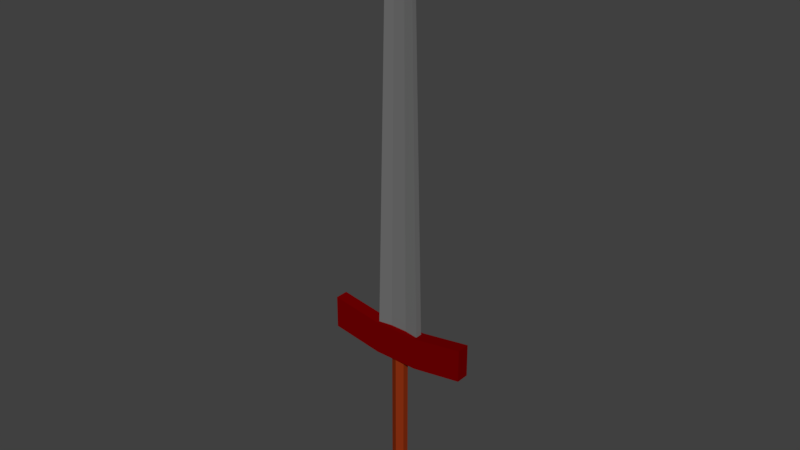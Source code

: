 # Source: dagger_1.blend  (saved by Blender 2.78.0; exported with 4.5.12 LTS)
import bpy
from mathutils import Matrix  # noqa: F401  (used for matrix-valued properties, if any)

bpy.ops.wm.read_factory_settings(use_empty=True)
scene = bpy.context.scene
scene.name = 'Scene'

# ---- collections
col_collection_1 = bpy.data.collections.new('Collection 1'); scene.collection.children.link(col_collection_1)

# ---- materials (node trees are filled in below, after node groups)
mat_material_006 = bpy.data.materials.new('Material.006')
mat_material_006.alpha_threshold = 0.0
mat_material_006.use_transparent_shadow = False
mat_material_006.diffuse_color = (0.1734, 0.0, 0.0004086, 1.0)
mat_material_006.roughness = 0.5
mat_material_003 = bpy.data.materials.new('Material.003')
mat_material_003.alpha_threshold = 0.0
mat_material_003.use_transparent_shadow = False
mat_material_003.diffuse_color = (0.2598, 0.03029, 0.006101, 1.0)
mat_material_003.roughness = 0.5
mat_material_004 = bpy.data.materials.new('Material.004')
mat_material_004.alpha_threshold = 0.0
mat_material_004.use_transparent_shadow = False
mat_material_004.diffuse_color = (0.1679, 0.1679, 0.1679, 1.0)
mat_material_004.roughness = 0.5

# ---- material node trees

# ---- world
world_world = bpy.data.worlds.new('World'); scene.world = world_world
world_world.color = (0.05088, 0.05088, 0.05088)
world_world.use_sun_shadow = False
world_world.sun_shadow_jitter_overblur = 0.0
world_world.cycles.sampling_method = 'MANUAL'

# ---- meshes
me_cube_002 = bpy.data.meshes.new('Cube.002')
me_cube_002.from_pydata([(-0.01219, -0.002728, 0.1541), (-0.01219, 0.002728, 0.1541), (0.01219, -0.002728, 0.1541), (-0.03274, -0.00516, 0.1056), (0.01219, 0.002728, 0.1541), (-0.03274, 0.00516, 0.1056), (-0.02011, -0.003169, 0.6747), (0.02011, -0.003169, 0.6747), (0.02011, 0.003169, 0.6747), (-0.02011, 0.003169, 0.6747), (0.03274, -0.00516, 0.1056), (0.03274, 0.00516, 0.1056), (0.1076, 0.00516, 0.1177), (0.1076, 0.00516, 0.1655), (-0.1076, -0.00516, 0.1655), (-0.1076, 0.00516, 0.1655), (-0.03274, -0.00516, 0.1077), (-0.03274, 0.00516, 0.1077), (0.03274, -0.00516, 0.1077), (0.03274, 0.00516, 0.1077), (0.1076, -0.00516, 0.1655), (0.1076, -0.00516, 0.1177), (-0.1076, 0.00516, 0.1177), (-0.1076, -0.00516, 0.1177), (0.03274, 0.009541, 0.1534), (-0.03274, 0.009541, 0.1534), (0.03274, 0.009541, 0.1056), (-0.03274, -0.009541, 0.1056), (0.03274, -0.009541, 0.1056), (-0.03274, -0.009541, 0.1534), (0.03274, -0.009541, 0.1534), (-0.03274, 0.009541, 0.1056), (0.1076, 0.009541, 0.1655), (0.1076, 0.009541, 0.1177), (-0.1076, 0.009541, 0.1177), (-0.1076, 0.009541, 0.1655), (-0.1076, -0.009541, 0.1177), (-0.1076, -0.009541, 0.1655), (0.1076, -0.009541, 0.1655), (0.1076, -0.009541, 0.1177), (1.46e-09, 0.009322, -0.1208), (1.46e-09, 0.009322, 0.1076), (0.01025, 0.004661, -0.1208), (0.01025, 0.004661, 0.1076), (0.01025, -0.004661, -0.1208), (0.01025, -0.004661, 0.1076), (4.524e-10, -0.009322, -0.1208), (4.524e-10, -0.009322, 0.1076), (-0.01025, -0.004661, -0.1208), (-0.01025, -0.004661, 0.1076), (-0.01025, 0.004661, -0.1208), (-0.01025, 0.004661, 0.1076), (0.007487, 0.001675, 0.6587), (-0.03274, 0.00516, 0.1534), (0.03274, 0.00516, 0.1534), (0.007487, -0.001675, 0.6587), (-0.007487, 0.001675, 0.6587), (0.03274, -0.00516, 0.1534), (-0.03274, -0.00516, 0.1534), (-0.007487, -0.001675, 0.6587), (0.0, -6.985e-10, 0.7433)], [], [(53, 54, 24, 25), (17, 19, 18, 16), (0, 2, 55, 59), (54, 4, 52, 8), (10, 11, 12, 21), (58, 53, 15, 14), (10, 21, 39, 28), (14, 15, 22, 23), (13, 20, 21, 12), (12, 11, 26, 33), (54, 57, 20, 13), (57, 58, 29, 30), (58, 14, 37, 29), (11, 5, 31, 26), (5, 3, 23, 22), (25, 24, 26, 31), (30, 29, 27, 28), (27, 29, 37, 36), (26, 24, 32, 33), (30, 28, 39, 38), (25, 31, 34, 35), (23, 3, 27, 36), (22, 15, 35, 34), (13, 12, 33, 32), (20, 57, 30, 38), (14, 23, 36, 37), (54, 13, 32, 24), (21, 20, 38, 39), (5, 22, 34, 31), (3, 10, 28, 27), (15, 53, 25, 35), (40, 41, 43, 42), (42, 43, 45, 44), (44, 45, 47, 46), (46, 47, 49, 48), (43, 41, 51, 49, 47, 45), (48, 49, 51, 50), (50, 51, 41, 40), (40, 42, 44, 46, 48, 50), (4, 1, 56, 52), (1, 4, 54, 53), (57, 54, 8, 7), (58, 0, 59, 6), (2, 0, 58, 57), (53, 58, 6, 9), (1, 53, 9, 56), (2, 57, 7, 55), (8, 52, 60), (9, 6, 60), (52, 56, 60), (56, 9, 60), (55, 7, 60), (6, 59, 60), (7, 8, 60), (59, 55, 60)])
me_cube_002.polygons.foreach_set('material_index', [0, 0, 2, 2, 0, 0, 0, 0, 0, 0, 0, 0, 0, 0, 0, 0, 0, 0, 0, 0, 0, 0, 0, 0, 0, 0, 0, 0, 0, 0, 0, 1, 1, 1, 1, 0, 1, 1, 1, 2, 0, 2, 2, 0, 2, 2, 2, 2, 2, 2, 2, 2, 2, 2, 2])
me_cube_002.materials.append(mat_material_006)
me_cube_002.materials.append(mat_material_003)
me_cube_002.materials.append(mat_material_004)
me_cube_002.use_remesh_preserve_volume = False
me_cube_002.use_remesh_preserve_attributes = False
me_cube_002.use_mirror_vertex_groups = False
me_cube_002.update()

# ---- objects
ob_dagger_1 = bpy.data.objects.new('Dagger_1', me_cube_002)

# ---- transforms, parenting, visibility, modifiers, constraints
ob_dagger_1.location = (0.0, 0.0, 0.0)
ob_dagger_1.lineart.crease_threshold = 0.0

# ---- collection membership
col_collection_1.objects.link(ob_dagger_1)

# ---- scene / render settings (as saved in the file)
scene.frame_start = 1; scene.frame_end = 250; scene.frame_set(1)
scene.render.engine = 'BLENDER_EEVEE_NEXT'
scene.render.resolution_percentage = 50
scene.render.dither_intensity = 0.0
scene.cycles.use_denoising = False
scene.cycles.samples = 128
scene.cycles.sampling_pattern = 'TABULATED_SOBOL'
scene.cycles.light_sampling_threshold = 0.0
scene.cycles.use_adaptive_sampling = False
scene.cycles.use_light_tree = False
scene.cycles.blur_glossy = 0.0
scene.cycles.sample_clamp_indirect = 0.0
scene.view_settings.view_transform = 'Standard'
bpy.context.view_layer.update()

# ---- added for rendering (the .blend has no active camera and no usable light): camera, sun
cam_auto = bpy.data.cameras.new('AutoCamera')
cam_auto.lens = 50.0
cam_auto.sensor_width = 36.0
cam_auto.clip_end = 1000.0
ob_auto_camera = bpy.data.objects.new('AutoCamera', cam_auto)
scene.collection.objects.link(ob_auto_camera)
ob_auto_camera.location = (0.824075, -0.98889, 0.970506)
ob_auto_camera.rotation_euler = (1.09748, -7.21219e-08, 0.694738)
scene.camera = ob_auto_camera
light_auto_sun = bpy.data.lights.new('AutoSun', 'SUN')
light_auto_sun.energy = 3.0
light_auto_sun.angle = 0.0523599
ob_auto_sun = bpy.data.objects.new('AutoSun', light_auto_sun)
scene.collection.objects.link(ob_auto_sun)
ob_auto_sun.rotation_euler = (0.872665, 0.174533, 0.523599)
bpy.context.view_layer.update()
